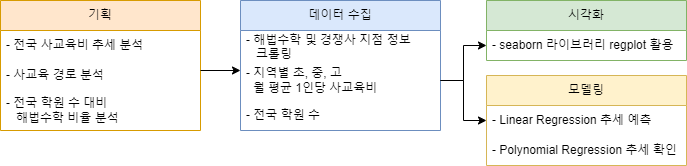

The diagram above was exported from draw.io. Its source (the exported page's mxGraphModel, read from the mxfile embedded in the PNG):
<mxGraphModel dx="792" dy="1100" grid="1" gridSize="10" guides="1" tooltips="1" connect="1" arrows="1" fold="1" page="1" pageScale="1" pageWidth="827" pageHeight="1169" math="0" shadow="0">
  <root>
    <mxCell id="0" />
    <mxCell id="1" parent="0" />
    <mxCell id="xjf8yatHy-BJ_GK9Fu0P-14" value="데이터 수집" style="swimlane;fontStyle=0;childLayout=stackLayout;horizontal=1;startSize=30;horizontalStack=0;resizeParent=1;resizeParentMax=0;resizeLast=0;collapsible=1;marginBottom=0;whiteSpace=wrap;html=1;fillColor=#dae8fc;strokeColor=#6c8ebf;" parent="1" vertex="1">
      <mxGeometry x="314" y="370" width="200" height="130" as="geometry" />
    </mxCell>
    <mxCell id="xjf8yatHy-BJ_GK9Fu0P-15" value="- 해법수학 및 경쟁사 지점 정보 &lt;br&gt;&amp;nbsp; &amp;nbsp;크롤링&lt;br&gt;" style="text;strokeColor=none;fillColor=none;align=left;verticalAlign=middle;spacingLeft=4;spacingRight=4;overflow=hidden;points=[[0,0.5],[1,0.5]];portConstraint=eastwest;rotatable=0;whiteSpace=wrap;html=1;" parent="xjf8yatHy-BJ_GK9Fu0P-14" vertex="1">
      <mxGeometry y="30" width="200" height="30" as="geometry" />
    </mxCell>
    <mxCell id="xjf8yatHy-BJ_GK9Fu0P-16" value="- 지역별 초, 중, 고&lt;br style=&quot;border-color: var(--border-color);&quot;&gt;&amp;nbsp; 월 평균 1인당 사교육비" style="text;strokeColor=none;fillColor=none;align=left;verticalAlign=middle;spacingLeft=4;spacingRight=4;overflow=hidden;points=[[0,0.5],[1,0.5]];portConstraint=eastwest;rotatable=0;whiteSpace=wrap;html=1;" parent="xjf8yatHy-BJ_GK9Fu0P-14" vertex="1">
      <mxGeometry y="60" width="200" height="40" as="geometry" />
    </mxCell>
    <mxCell id="xjf8yatHy-BJ_GK9Fu0P-17" value="- 전국 학원 수&lt;br&gt;" style="text;strokeColor=none;fillColor=none;align=left;verticalAlign=middle;spacingLeft=4;spacingRight=4;overflow=hidden;points=[[0,0.5],[1,0.5]];portConstraint=eastwest;rotatable=0;whiteSpace=wrap;html=1;" parent="xjf8yatHy-BJ_GK9Fu0P-14" vertex="1">
      <mxGeometry y="100" width="200" height="30" as="geometry" />
    </mxCell>
    <mxCell id="xjf8yatHy-BJ_GK9Fu0P-18" value="모델링" style="swimlane;fontStyle=0;childLayout=stackLayout;horizontal=1;startSize=30;horizontalStack=0;resizeParent=1;resizeParentMax=0;resizeLast=0;collapsible=1;marginBottom=0;whiteSpace=wrap;html=1;fillColor=#fff2cc;strokeColor=#d6b656;" parent="1" vertex="1">
      <mxGeometry x="560" y="445" width="200" height="90" as="geometry" />
    </mxCell>
    <mxCell id="xjf8yatHy-BJ_GK9Fu0P-20" value="- Linear Regression 추세 예측" style="text;strokeColor=none;fillColor=none;align=left;verticalAlign=middle;spacingLeft=4;spacingRight=4;overflow=hidden;points=[[0,0.5],[1,0.5]];portConstraint=eastwest;rotatable=0;whiteSpace=wrap;html=1;" parent="xjf8yatHy-BJ_GK9Fu0P-18" vertex="1">
      <mxGeometry y="30" width="200" height="30" as="geometry" />
    </mxCell>
    <mxCell id="PrOH94vfwpiyWYjk4j2e-7" value="- Polynomial Regression 추세 확인" style="text;strokeColor=none;fillColor=none;align=left;verticalAlign=middle;spacingLeft=4;spacingRight=4;overflow=hidden;points=[[0,0.5],[1,0.5]];portConstraint=eastwest;rotatable=0;whiteSpace=wrap;html=1;" vertex="1" parent="xjf8yatHy-BJ_GK9Fu0P-18">
      <mxGeometry y="60" width="200" height="30" as="geometry" />
    </mxCell>
    <mxCell id="xjf8yatHy-BJ_GK9Fu0P-22" value="기획" style="swimlane;fontStyle=0;childLayout=stackLayout;horizontal=1;startSize=30;horizontalStack=0;resizeParent=1;resizeParentMax=0;resizeLast=0;collapsible=1;marginBottom=0;whiteSpace=wrap;html=1;fillColor=#ffe6cc;strokeColor=#d79b00;" parent="1" vertex="1">
      <mxGeometry x="74" y="370" width="200" height="130" as="geometry" />
    </mxCell>
    <mxCell id="xjf8yatHy-BJ_GK9Fu0P-23" value="- 전국 사교육비 추세 분석" style="text;strokeColor=none;fillColor=none;align=left;verticalAlign=middle;spacingLeft=4;spacingRight=4;overflow=hidden;points=[[0,0.5],[1,0.5]];portConstraint=eastwest;rotatable=0;whiteSpace=wrap;html=1;" parent="xjf8yatHy-BJ_GK9Fu0P-22" vertex="1">
      <mxGeometry y="30" width="200" height="30" as="geometry" />
    </mxCell>
    <mxCell id="xjf8yatHy-BJ_GK9Fu0P-24" value="- 사교육 경로 분석" style="text;strokeColor=none;fillColor=none;align=left;verticalAlign=middle;spacingLeft=4;spacingRight=4;overflow=hidden;points=[[0,0.5],[1,0.5]];portConstraint=eastwest;rotatable=0;whiteSpace=wrap;html=1;" parent="xjf8yatHy-BJ_GK9Fu0P-22" vertex="1">
      <mxGeometry y="60" width="200" height="30" as="geometry" />
    </mxCell>
    <mxCell id="xjf8yatHy-BJ_GK9Fu0P-25" value="- 전국 학원 수 대비 &lt;br&gt;&amp;nbsp; &amp;nbsp;해법수학 비율 분석" style="text;strokeColor=none;fillColor=none;align=left;verticalAlign=middle;spacingLeft=4;spacingRight=4;overflow=hidden;points=[[0,0.5],[1,0.5]];portConstraint=eastwest;rotatable=0;whiteSpace=wrap;html=1;" parent="xjf8yatHy-BJ_GK9Fu0P-22" vertex="1">
      <mxGeometry y="90" width="200" height="40" as="geometry" />
    </mxCell>
    <mxCell id="xjf8yatHy-BJ_GK9Fu0P-37" value="" style="endArrow=classic;html=1;rounded=0;entryX=0.002;entryY=0.336;entryDx=0;entryDy=0;entryPerimeter=0;exitX=0.999;exitY=0.252;exitDx=0;exitDy=0;exitPerimeter=0;" parent="1" edge="1">
      <mxGeometry width="50" height="50" relative="1" as="geometry">
        <mxPoint x="274" y="440" as="sourcePoint" />
        <mxPoint x="314" y="440" as="targetPoint" />
      </mxGeometry>
    </mxCell>
    <mxCell id="PrOH94vfwpiyWYjk4j2e-1" value="시각화" style="swimlane;fontStyle=0;childLayout=stackLayout;horizontal=1;startSize=30;horizontalStack=0;resizeParent=1;resizeParentMax=0;resizeLast=0;collapsible=1;marginBottom=0;whiteSpace=wrap;html=1;fillColor=#d5e8d4;strokeColor=#82b366;" vertex="1" parent="1">
      <mxGeometry x="560" y="370" width="200" height="60" as="geometry" />
    </mxCell>
    <mxCell id="PrOH94vfwpiyWYjk4j2e-3" value="- seaborn 라이브러리 regplot 활용" style="text;strokeColor=none;fillColor=none;align=left;verticalAlign=middle;spacingLeft=4;spacingRight=4;overflow=hidden;points=[[0,0.5],[1,0.5]];portConstraint=eastwest;rotatable=0;whiteSpace=wrap;html=1;" vertex="1" parent="PrOH94vfwpiyWYjk4j2e-1">
      <mxGeometry y="30" width="200" height="30" as="geometry" />
    </mxCell>
    <mxCell id="PrOH94vfwpiyWYjk4j2e-5" style="edgeStyle=orthogonalEdgeStyle;rounded=0;orthogonalLoop=1;jettySize=auto;html=1;exitX=1;exitY=0.5;exitDx=0;exitDy=0;entryX=0;entryY=0.5;entryDx=0;entryDy=0;" edge="1" parent="1" source="xjf8yatHy-BJ_GK9Fu0P-16" target="xjf8yatHy-BJ_GK9Fu0P-20">
      <mxGeometry relative="1" as="geometry" />
    </mxCell>
    <mxCell id="PrOH94vfwpiyWYjk4j2e-6" style="edgeStyle=orthogonalEdgeStyle;rounded=0;orthogonalLoop=1;jettySize=auto;html=1;exitX=1;exitY=0.5;exitDx=0;exitDy=0;entryX=0;entryY=0.5;entryDx=0;entryDy=0;" edge="1" parent="1" source="xjf8yatHy-BJ_GK9Fu0P-16" target="PrOH94vfwpiyWYjk4j2e-3">
      <mxGeometry relative="1" as="geometry" />
    </mxCell>
  </root>
</mxGraphModel>